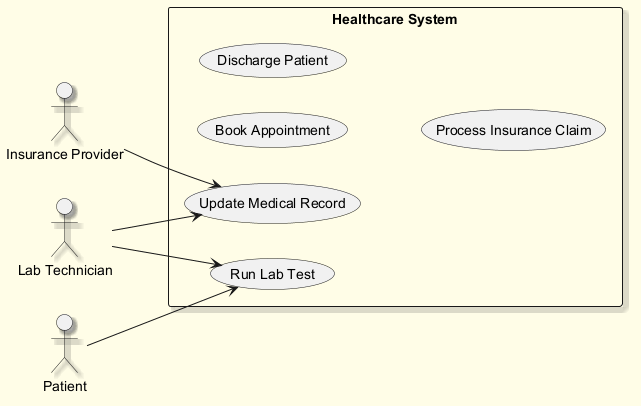

The diagram above was rendered by PlantUML. Its source (embedded in the PNG):
@startuml
skinparam backgroundColor #FFFDE7
skinparam classBackgroundColor #FFF9C4
skinparam classBorderColor #F57F17
skinparam shadowing true
left to right direction
actor "Insurance Provider" as IP
actor "Lab Technician" as LT
actor "Patient" as P
rectangle "Healthcare System" {
  usecase "Book Appointment" as UC_BookAppointment
  usecase "Run Lab Test" as UC_RunLabTest
  usecase "Update Medical Record" as UC_UpdateMedicalRecord
  usecase "Discharge Patient" as UC_DischargePatient
  usecase "Process Insurance Claim" as UC_ProcessInsuranceClaim
}
IP --> UC_UpdateMedicalRecord
LT --> UC_UpdateMedicalRecord
LT --> UC_RunLabTest
P --> UC_RunLabTest
@enduml